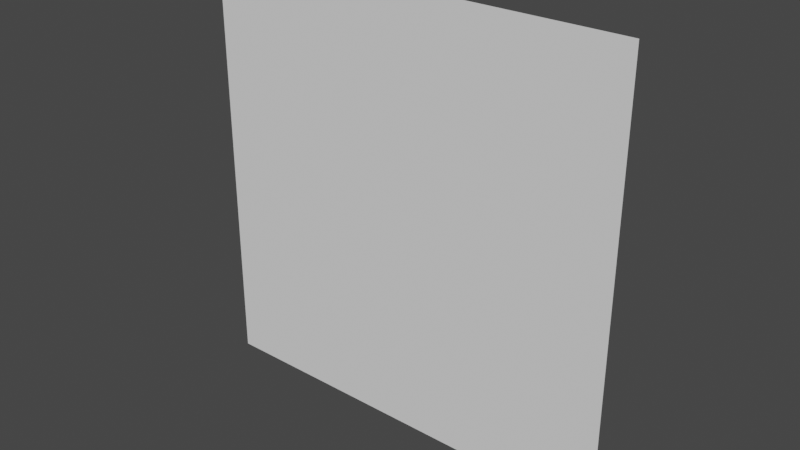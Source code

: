 # Source: PlaneCharacter.blend  (saved by Blender 2.90.8; exported with 4.5.12 LTS)
import bpy
from mathutils import Matrix  # noqa: F401  (used for matrix-valued properties, if any)

bpy.ops.wm.read_factory_settings(use_empty=True)
scene = bpy.context.scene
scene.name = 'Scene'

# ---- world
world_world = bpy.data.worlds.new('World'); scene.world = world_world
world_world.use_nodes = True; world_world.node_tree.nodes.clear()
_N = world_world.node_tree.nodes; _L = world_world.node_tree.links
n0 = _N.new('ShaderNodeOutputWorld'); n0.name = 'World Output'; n0.location = (300, 300)
n1 = _N.new('ShaderNodeBackground'); n1.name = 'Background'; n1.location = (10, 300)
n1.inputs[0].default_value = (0.05088, 0.05088, 0.05088, 1.0)
_L.new(n1.outputs[0], n0.inputs[0])
n0.is_active_output = True
world_world.color = (0.05088, 0.05088, 0.05088)
world_world.use_sun_shadow = False
world_world.sun_shadow_jitter_overblur = 0.0

# ---- meshes
me_x = bpy.data.meshes.new('平面')
me_x.from_pydata([(-1.0, 0.0, -4.371e-08), (1.0, 0.0, -4.371e-08), (-1.0, 2.0, -4.371e-08), (1.0, 2.0, -4.371e-08)], [], [(0, 1, 3, 2)])
_uv = me_x.uv_layers.new(name='UVマップ')
_uv.uv.foreach_set('vector', [0.0, 0.0, 1.0, 0.0, 1.0, 1.0, 0.0, 1.0])
me_x.use_remesh_fix_poles = True
me_x.use_remesh_preserve_attributes = False
me_x.use_mirror_vertex_groups = False
me_x.update()

# ---- objects
ob_planecharacter = bpy.data.objects.new('PlaneCharacter', me_x)

# ---- transforms, parenting, visibility, modifiers, constraints
ob_planecharacter.location = (0.0, 0.0, 0.0)
ob_planecharacter.rotation_euler = (1.571, 0.0, 0.0)
ob_planecharacter.scale = (0.5, 0.5, 1.0)
ob_planecharacter.lock_rotation = (True, True, True)
ob_planecharacter.lock_scale = (True, True, True)
ob_planecharacter.lineart.crease_threshold = 0.0

# ---- collection membership
scene.collection.objects.link(ob_planecharacter)

# ---- scene / render settings (as saved in the file)
scene.frame_start = 1; scene.frame_end = 250; scene.frame_set(1)
scene.render.engine = 'BLENDER_EEVEE_NEXT'
scene.cycles.use_denoising = False
scene.cycles.samples = 128
scene.cycles.sampling_pattern = 'TABULATED_SOBOL'
scene.cycles.use_adaptive_sampling = False
scene.cycles.use_light_tree = False
scene.view_settings.view_transform = 'Filmic'
bpy.context.view_layer.update()

# ---- added for rendering (the .blend has no active camera and no usable light): camera, sun
cam_auto = bpy.data.cameras.new('AutoCamera')
cam_auto.lens = 50.0
cam_auto.sensor_width = 36.0
cam_auto.clip_end = 1000.0
ob_auto_camera = bpy.data.objects.new('AutoCamera', cam_auto)
scene.collection.objects.link(ob_auto_camera)
ob_auto_camera.location = (1.30847, -1.57016, 1.54677)
ob_auto_camera.rotation_euler = (1.09748, -7.21219e-08, 0.694738)
scene.camera = ob_auto_camera
light_auto_sun = bpy.data.lights.new('AutoSun', 'SUN')
light_auto_sun.energy = 3.0
light_auto_sun.angle = 0.0523599
ob_auto_sun = bpy.data.objects.new('AutoSun', light_auto_sun)
scene.collection.objects.link(ob_auto_sun)
ob_auto_sun.rotation_euler = (0.872665, 0.174533, 0.523599)
bpy.context.view_layer.update()

